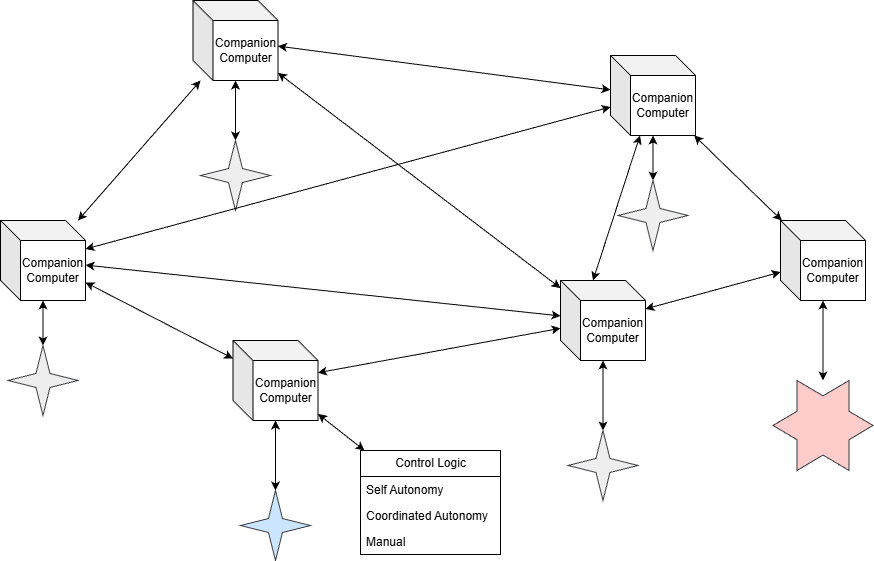

The diagram above was exported from draw.io. Its source (the exported page's mxGraphModel, read from the mxfile embedded in the PNG):
<mxGraphModel dx="1441" dy="914" grid="1" gridSize="10" guides="1" tooltips="1" connect="1" arrows="1" fold="1" page="1" pageScale="1" pageWidth="850" pageHeight="1100" math="0" shadow="0">
  <root>
    <mxCell id="0" />
    <mxCell id="1" parent="0" />
    <mxCell id="qlXqfmMlzmQNThMs4bRd-5" edge="1" parent="1" source="qlXqfmMlzmQNThMs4bRd-1" style="edgeStyle=orthogonalEdgeStyle;rounded=0;orthogonalLoop=1;jettySize=auto;html=1;startArrow=classic;startFill=1;" target="qlXqfmMlzmQNThMs4bRd-4">
      <mxGeometry relative="1" as="geometry" />
    </mxCell>
    <mxCell id="qlXqfmMlzmQNThMs4bRd-1" parent="1" style="verticalLabelPosition=bottom;verticalAlign=top;html=1;shape=mxgraph.basic.4_point_star_2;dx=0.8;fillColor=#cce5ff;strokeColor=#36393d;" value="" vertex="1">
      <mxGeometry height="70" width="70" x="380" y="630" as="geometry" />
    </mxCell>
    <mxCell id="qlXqfmMlzmQNThMs4bRd-4" parent="1" style="shape=cube;whiteSpace=wrap;html=1;boundedLbl=1;backgroundOutline=1;darkOpacity=0.05;darkOpacity2=0.1;" value="Companion&lt;div&gt;Computer&lt;/div&gt;" vertex="1">
      <mxGeometry height="80" width="85" x="372.5" y="480" as="geometry" />
    </mxCell>
    <mxCell id="qlXqfmMlzmQNThMs4bRd-6" edge="1" parent="1" source="qlXqfmMlzmQNThMs4bRd-7" style="edgeStyle=orthogonalEdgeStyle;rounded=0;orthogonalLoop=1;jettySize=auto;html=1;startArrow=classic;startFill=1;" target="qlXqfmMlzmQNThMs4bRd-8">
      <mxGeometry relative="1" as="geometry" />
    </mxCell>
    <mxCell id="qlXqfmMlzmQNThMs4bRd-7" parent="1" style="verticalLabelPosition=bottom;verticalAlign=top;html=1;shape=mxgraph.basic.4_point_star_2;dx=0.8;fillColor=#eeeeee;strokeColor=#36393d;" value="" vertex="1">
      <mxGeometry height="70" width="70" x="707.5" y="570" as="geometry" />
    </mxCell>
    <mxCell id="qlXqfmMlzmQNThMs4bRd-8" parent="1" style="shape=cube;whiteSpace=wrap;html=1;boundedLbl=1;backgroundOutline=1;darkOpacity=0.05;darkOpacity2=0.1;" value="Companion&lt;div&gt;Computer&lt;/div&gt;" vertex="1">
      <mxGeometry height="80" width="85" x="700" y="420" as="geometry" />
    </mxCell>
    <mxCell id="qlXqfmMlzmQNThMs4bRd-9" edge="1" parent="1" source="qlXqfmMlzmQNThMs4bRd-10" style="edgeStyle=orthogonalEdgeStyle;rounded=0;orthogonalLoop=1;jettySize=auto;html=1;startArrow=classic;startFill=1;" target="qlXqfmMlzmQNThMs4bRd-11">
      <mxGeometry relative="1" as="geometry" />
    </mxCell>
    <mxCell id="qlXqfmMlzmQNThMs4bRd-10" parent="1" style="verticalLabelPosition=bottom;verticalAlign=top;html=1;shape=mxgraph.basic.4_point_star_2;dx=0.8;fillColor=#eeeeee;strokeColor=#36393d;" value="" vertex="1">
      <mxGeometry height="70" width="70" x="757.5" y="320" as="geometry" />
    </mxCell>
    <mxCell id="qlXqfmMlzmQNThMs4bRd-11" parent="1" style="shape=cube;whiteSpace=wrap;html=1;boundedLbl=1;backgroundOutline=1;darkOpacity=0.05;darkOpacity2=0.1;" value="Companion&lt;div&gt;Computer&lt;/div&gt;" vertex="1">
      <mxGeometry height="80" width="85" x="750" y="195" as="geometry" />
    </mxCell>
    <mxCell id="qlXqfmMlzmQNThMs4bRd-12" edge="1" parent="1" source="qlXqfmMlzmQNThMs4bRd-13" style="edgeStyle=orthogonalEdgeStyle;rounded=0;orthogonalLoop=1;jettySize=auto;html=1;startArrow=classic;startFill=1;" target="qlXqfmMlzmQNThMs4bRd-14">
      <mxGeometry relative="1" as="geometry" />
    </mxCell>
    <mxCell id="qlXqfmMlzmQNThMs4bRd-13" parent="1" style="verticalLabelPosition=bottom;verticalAlign=top;html=1;shape=mxgraph.basic.4_point_star_2;dx=0.8;fillColor=#eeeeee;strokeColor=#36393d;" value="" vertex="1">
      <mxGeometry height="70" width="70" x="147.5" y="485" as="geometry" />
    </mxCell>
    <mxCell id="qlXqfmMlzmQNThMs4bRd-14" parent="1" style="shape=cube;whiteSpace=wrap;html=1;boundedLbl=1;backgroundOutline=1;darkOpacity=0.05;darkOpacity2=0.1;" value="Companion&lt;div&gt;Computer&lt;/div&gt;" vertex="1">
      <mxGeometry height="80" width="85" x="140" y="360" as="geometry" />
    </mxCell>
    <mxCell id="qlXqfmMlzmQNThMs4bRd-15" edge="1" parent="1" source="qlXqfmMlzmQNThMs4bRd-16" style="edgeStyle=orthogonalEdgeStyle;rounded=0;orthogonalLoop=1;jettySize=auto;html=1;startArrow=classic;startFill=1;" target="qlXqfmMlzmQNThMs4bRd-17">
      <mxGeometry relative="1" as="geometry" />
    </mxCell>
    <mxCell id="qlXqfmMlzmQNThMs4bRd-16" parent="1" style="verticalLabelPosition=bottom;verticalAlign=top;html=1;shape=mxgraph.basic.4_point_star_2;dx=0.8;fillColor=#eeeeee;strokeColor=#36393d;" value="" vertex="1">
      <mxGeometry height="70" width="70" x="340" y="280" as="geometry" />
    </mxCell>
    <mxCell id="qlXqfmMlzmQNThMs4bRd-17" parent="1" style="shape=cube;whiteSpace=wrap;html=1;boundedLbl=1;backgroundOutline=1;darkOpacity=0.05;darkOpacity2=0.1;" value="Companion&lt;div&gt;Computer&lt;/div&gt;" vertex="1">
      <mxGeometry height="80" width="85" x="332.5" y="140" as="geometry" />
    </mxCell>
    <mxCell id="qlXqfmMlzmQNThMs4bRd-18" edge="1" parent="1" source="qlXqfmMlzmQNThMs4bRd-4" style="rounded=0;orthogonalLoop=1;jettySize=auto;html=1;startArrow=classic;startFill=1;" target="qlXqfmMlzmQNThMs4bRd-14">
      <mxGeometry relative="1" as="geometry" />
    </mxCell>
    <mxCell id="qlXqfmMlzmQNThMs4bRd-19" edge="1" parent="1" source="qlXqfmMlzmQNThMs4bRd-8" style="rounded=0;orthogonalLoop=1;jettySize=auto;html=1;startArrow=classic;startFill=1;" target="qlXqfmMlzmQNThMs4bRd-4">
      <mxGeometry relative="1" as="geometry">
        <mxPoint x="594" y="740" as="sourcePoint" />
        <mxPoint x="420" y="560" as="targetPoint" />
      </mxGeometry>
    </mxCell>
    <mxCell id="qlXqfmMlzmQNThMs4bRd-20" edge="1" parent="1" source="qlXqfmMlzmQNThMs4bRd-11" style="rounded=0;orthogonalLoop=1;jettySize=auto;html=1;startArrow=classic;startFill=1;" target="qlXqfmMlzmQNThMs4bRd-17">
      <mxGeometry relative="1" as="geometry">
        <mxPoint x="597.5" y="286" as="sourcePoint" />
        <mxPoint x="355.5" y="420" as="targetPoint" />
      </mxGeometry>
    </mxCell>
    <mxCell id="qlXqfmMlzmQNThMs4bRd-21" edge="1" parent="1" source="qlXqfmMlzmQNThMs4bRd-11" style="rounded=0;orthogonalLoop=1;jettySize=auto;html=1;startArrow=classic;startFill=1;entryX=0;entryY=0;entryDx=32.5;entryDy=0;entryPerimeter=0;" target="qlXqfmMlzmQNThMs4bRd-8">
      <mxGeometry relative="1" as="geometry">
        <mxPoint x="750.5" y="290" as="sourcePoint" />
        <mxPoint x="500" y="570" as="targetPoint" />
      </mxGeometry>
    </mxCell>
    <mxCell id="qlXqfmMlzmQNThMs4bRd-22" edge="1" parent="1" source="qlXqfmMlzmQNThMs4bRd-14" style="rounded=0;orthogonalLoop=1;jettySize=auto;html=1;startArrow=classic;startFill=1;" target="qlXqfmMlzmQNThMs4bRd-17">
      <mxGeometry relative="1" as="geometry">
        <mxPoint x="605" y="242" as="sourcePoint" />
        <mxPoint x="340" y="220" as="targetPoint" />
      </mxGeometry>
    </mxCell>
    <mxCell id="qlXqfmMlzmQNThMs4bRd-23" edge="1" parent="1" source="qlXqfmMlzmQNThMs4bRd-8" style="rounded=0;orthogonalLoop=1;jettySize=auto;html=1;startArrow=classic;startFill=1;" target="qlXqfmMlzmQNThMs4bRd-14">
      <mxGeometry relative="1" as="geometry">
        <mxPoint x="635" y="442" as="sourcePoint" />
        <mxPoint x="370" y="420" as="targetPoint" />
      </mxGeometry>
    </mxCell>
    <mxCell id="qlXqfmMlzmQNThMs4bRd-24" edge="1" parent="1" source="qlXqfmMlzmQNThMs4bRd-17" style="rounded=0;orthogonalLoop=1;jettySize=auto;html=1;startArrow=classic;startFill=1;" target="qlXqfmMlzmQNThMs4bRd-8">
      <mxGeometry relative="1" as="geometry">
        <mxPoint x="795" y="412" as="sourcePoint" />
        <mxPoint x="530" y="390" as="targetPoint" />
      </mxGeometry>
    </mxCell>
    <mxCell id="qlXqfmMlzmQNThMs4bRd-25" edge="1" parent="1" source="qlXqfmMlzmQNThMs4bRd-11" style="rounded=0;orthogonalLoop=1;jettySize=auto;html=1;startArrow=classic;startFill=1;" target="qlXqfmMlzmQNThMs4bRd-14">
      <mxGeometry relative="1" as="geometry">
        <mxPoint x="655" y="322" as="sourcePoint" />
        <mxPoint x="390" y="300" as="targetPoint" />
      </mxGeometry>
    </mxCell>
    <mxCell id="qlXqfmMlzmQNThMs4bRd-27" edge="1" parent="1" source="qlXqfmMlzmQNThMs4bRd-30" style="edgeStyle=orthogonalEdgeStyle;rounded=0;orthogonalLoop=1;jettySize=auto;html=1;startArrow=classic;startFill=1;" target="qlXqfmMlzmQNThMs4bRd-29">
      <mxGeometry relative="1" as="geometry">
        <mxPoint x="962.5" y="349.9999999999998" as="sourcePoint" />
      </mxGeometry>
    </mxCell>
    <mxCell id="qlXqfmMlzmQNThMs4bRd-29" parent="1" style="shape=cube;whiteSpace=wrap;html=1;boundedLbl=1;backgroundOutline=1;darkOpacity=0.05;darkOpacity2=0.1;" value="Companion&lt;div&gt;Computer&lt;/div&gt;" vertex="1">
      <mxGeometry height="80" width="85" x="920" y="360" as="geometry" />
    </mxCell>
    <mxCell id="qlXqfmMlzmQNThMs4bRd-30" parent="1" style="verticalLabelPosition=bottom;verticalAlign=top;html=1;shape=mxgraph.basic.6_point_star;fillColor=#ffcccc;strokeColor=#36393d;" value="" vertex="1">
      <mxGeometry height="90" width="100" x="912.5" y="520" as="geometry" />
    </mxCell>
    <mxCell id="qlXqfmMlzmQNThMs4bRd-32" edge="1" parent="1" source="qlXqfmMlzmQNThMs4bRd-11" style="rounded=0;orthogonalLoop=1;jettySize=auto;html=1;startArrow=classic;startFill=1;" target="qlXqfmMlzmQNThMs4bRd-29">
      <mxGeometry relative="1" as="geometry">
        <mxPoint x="760" y="270" as="sourcePoint" />
        <mxPoint x="845" y="530" as="targetPoint" />
      </mxGeometry>
    </mxCell>
    <mxCell id="qlXqfmMlzmQNThMs4bRd-33" edge="1" parent="1" source="qlXqfmMlzmQNThMs4bRd-29" style="rounded=0;orthogonalLoop=1;jettySize=auto;html=1;startArrow=classic;startFill=1;" target="qlXqfmMlzmQNThMs4bRd-8">
      <mxGeometry relative="1" as="geometry">
        <mxPoint x="830" y="390" as="sourcePoint" />
        <mxPoint x="915" y="650" as="targetPoint" />
      </mxGeometry>
    </mxCell>
    <mxCell id="qlXqfmMlzmQNThMs4bRd-34" parent="1" style="swimlane;fontStyle=0;childLayout=stackLayout;horizontal=1;startSize=26;fillColor=none;horizontalStack=0;resizeParent=1;resizeParentMax=0;resizeLast=0;collapsible=1;marginBottom=0;html=1;" value="Control Logic" vertex="1">
      <mxGeometry height="104" width="140" x="500" y="590" as="geometry" />
    </mxCell>
    <mxCell id="qlXqfmMlzmQNThMs4bRd-35" parent="qlXqfmMlzmQNThMs4bRd-34" style="text;strokeColor=none;fillColor=none;align=left;verticalAlign=top;spacingLeft=4;spacingRight=4;overflow=hidden;rotatable=0;points=[[0,0.5],[1,0.5]];portConstraint=eastwest;whiteSpace=wrap;html=1;" value="Self Autonomy" vertex="1">
      <mxGeometry height="26" width="140" y="26" as="geometry" />
    </mxCell>
    <mxCell id="qlXqfmMlzmQNThMs4bRd-36" parent="qlXqfmMlzmQNThMs4bRd-34" style="text;strokeColor=none;fillColor=none;align=left;verticalAlign=top;spacingLeft=4;spacingRight=4;overflow=hidden;rotatable=0;points=[[0,0.5],[1,0.5]];portConstraint=eastwest;whiteSpace=wrap;html=1;" value="Coordinated Autonomy" vertex="1">
      <mxGeometry height="26" width="140" y="52" as="geometry" />
    </mxCell>
    <mxCell id="qlXqfmMlzmQNThMs4bRd-37" parent="qlXqfmMlzmQNThMs4bRd-34" style="text;strokeColor=none;fillColor=none;align=left;verticalAlign=top;spacingLeft=4;spacingRight=4;overflow=hidden;rotatable=0;points=[[0,0.5],[1,0.5]];portConstraint=eastwest;whiteSpace=wrap;html=1;" value="Manual" vertex="1">
      <mxGeometry height="26" width="140" y="78" as="geometry" />
    </mxCell>
    <mxCell id="qlXqfmMlzmQNThMs4bRd-38" edge="1" parent="1" source="qlXqfmMlzmQNThMs4bRd-34" style="rounded=0;orthogonalLoop=1;jettySize=auto;html=1;startArrow=classic;startFill=1;" target="qlXqfmMlzmQNThMs4bRd-4">
      <mxGeometry relative="1" as="geometry">
        <mxPoint x="450" y="670" as="sourcePoint" />
        <mxPoint x="450" y="600" as="targetPoint" />
      </mxGeometry>
    </mxCell>
  </root>
</mxGraphModel>